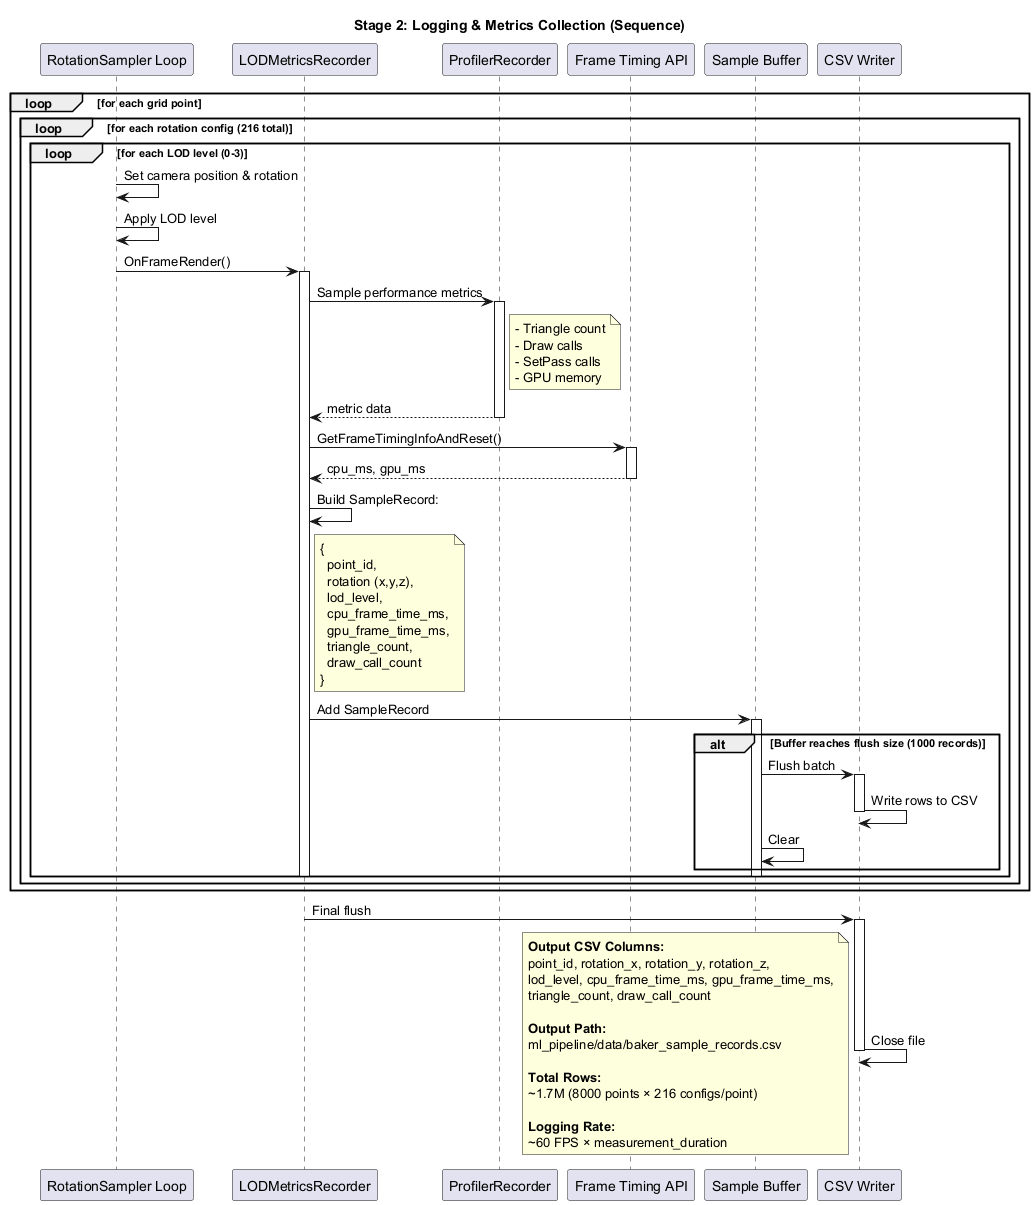

The diagram above was rendered by PlantUML. Its source (embedded in the PNG):
@startuml Stage_2_Logging_BakerMetrics

title Stage 2: Logging & Metrics Collection (Sequence)

participant "RotationSampler Loop" as rsl
participant "LODMetricsRecorder" as lmr
participant "ProfilerRecorder" as pr
participant "Frame Timing API" as ft
participant "Sample Buffer" as buf
participant "CSV Writer" as cw

loop for each grid point
  loop for each rotation config (216 total)
    loop for each LOD level (0-3)

      rsl -> rsl: Set camera position & rotation
      rsl -> rsl: Apply LOD level

      rsl -> lmr: OnFrameRender()
      activate lmr

      lmr -> pr: Sample performance metrics
      activate pr
      note right of pr
        - Triangle count
        - Draw calls
        - SetPass calls
        - GPU memory
      end note
      pr --> lmr: metric data
      deactivate pr

      lmr -> ft: GetFrameTimingInfoAndReset()
      activate ft
      ft --> lmr: cpu_ms, gpu_ms
      deactivate ft

      lmr -> lmr: Build SampleRecord:
      note right of lmr
        {
          point_id,
          rotation (x,y,z),
          lod_level,
          cpu_frame_time_ms,
          gpu_frame_time_ms,
          triangle_count,
          draw_call_count
        }
      end note

      lmr -> buf: Add SampleRecord
      activate buf

      alt Buffer reaches flush size (1000 records)
        buf -> cw: Flush batch
        activate cw
        cw -> cw: Write rows to CSV
        deactivate cw
        buf -> buf: Clear
      end

      deactivate buf
      deactivate lmr

    end
  end
end

lmr -> cw: Final flush
activate cw
cw -> cw: Close file
deactivate cw

note bottom
  **Output CSV Columns:**
  point_id, rotation_x, rotation_y, rotation_z,
  lod_level, cpu_frame_time_ms, gpu_frame_time_ms,
  triangle_count, draw_call_count

  **Output Path:**
  ml_pipeline/data/baker_sample_records.csv

  **Total Rows:**
  ~1.7M (8000 points × 216 configs/point)

  **Logging Rate:**
  ~60 FPS × measurement_duration
end note

@enduml